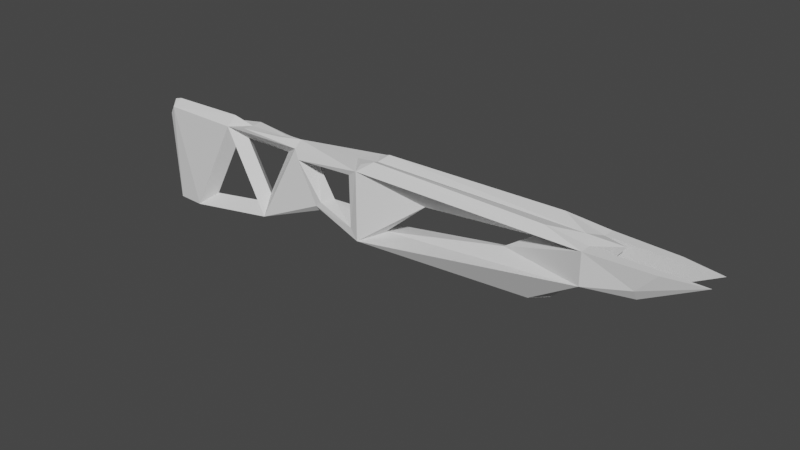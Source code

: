 # Source: Laser_Rifle.blend  (saved by Blender 3.3.6; exported with 4.5.12 LTS)
import bpy
from mathutils import Matrix  # noqa: F401  (used for matrix-valued properties, if any)

bpy.ops.wm.read_factory_settings(use_empty=True)
scene = bpy.context.scene
scene.name = 'Scene'

# ---- collections
col_collection = bpy.data.collections.new('Collection'); scene.collection.children.link(col_collection)

# ---- world
world_world = bpy.data.worlds.new('World'); scene.world = world_world
world_world.use_nodes = True; world_world.node_tree.nodes.clear()
_N = world_world.node_tree.nodes; _L = world_world.node_tree.links
n0 = _N.new('ShaderNodeOutputWorld'); n0.name = 'World Output'; n0.location = (300, 300)
n1 = _N.new('ShaderNodeBackground'); n1.name = 'Background'; n1.location = (10, 300)
n1.inputs[0].default_value = (0.05088, 0.05088, 0.05088, 1.0)
_L.new(n1.outputs[0], n0.inputs[0])
n0.is_active_output = True
world_world.color = (0.05088, 0.05088, 0.05088)
world_world.use_sun_shadow = False
world_world.sun_shadow_jitter_overblur = 0.0

# ---- meshes
me_plane_001 = bpy.data.meshes.new('Plane.001')
me_plane_001.from_pydata([(2.078, 0.9429, 0.0), (4.864, 0.9429, 0.0), (5.0, 0.5, -6.557e-08), (4.495, 0.04872, 0.0), (2.0, 0.0, -4.371e-08), (5.338, 0.9422, 0.0), (-1.5, -0.5388, -2.016e-08), (1.766, 0.9, 0.0), (-1.5, 0.8608, 0.0), (0.8333, 0.8888, 0.0), (-0.3333, 0.9131, 0.0), (-1.034, -0.5169, -2.112e-08), (0.25, -0.2982, -3.068e-08), (1.125, 0.01883, 0.0), (-1.391, 0.8906, 4.78e-09), (2.138, 1.0, -0.1369), (4.492, 1.0, -0.2016), (5.0, 0.5, -0.3), (4.28, -4.116e-09, -0.09417), (2.0, -1.311e-08, -0.3), (5.0, 0.9, -0.3), (-1.44, -0.5388, -0.09585), (2.0, 0.9, -0.3), (-1.5, 0.6851, -0.09669), (-0.3333, 0.8, -0.1404), (-1.034, -0.5169, -0.1404), (0.25, -0.2982, -0.1453), (-1.391, 0.8104, -0.1404), (2.0, -1.311e-08, -0.3), (5.0, 0.5, -0.15), (5.0, 0.9, -0.15), (5.574, 0.6275, -0.2253), (5.824, 0.9, -0.25), (5.574, 0.5, -0.15), (6.324, 0.9, -0.15), (2.0, 0.9, -0.3), (5.0, 0.9, -0.3), (2.0, -1.311e-08, -0.3), (2.0, 0.9, -0.3), (1.125, 0.1009, -0.06958), (5.0, 0.9, -0.3), (2.0, -1.311e-08, -0.3), (2.0, 0.9, -0.3), (0.8333, 0.8, -0.1038), (1.205, 0.1779, -0.07379), (1.865, 0.117, -0.2555), (1.866, 0.8088, -0.2678), (0.9779, 0.7229, -0.2), (1.375, 0.2448, 0.0), (1.826, 0.1392, 0.0), (1.779, 0.6925, 0.0), (1.115, 0.6685, 0.0), (3.875, 0.4532, 0.0), (4.25, 0.7081, 0.0), (2.202, 0.07734, 0.0), (2.781, 0.579, 0.0), (-0.1096, 0.6596, 0.0), (0.25, -0.01733, 0.0), (0.6096, 0.6596, 0.0), (0.5185, 0.8483, 0.0), (-0.01854, 0.8483, 0.0), (-0.01993, 0.8548, -0.142), (0.5172, 0.8548, -0.05167), (-1.034, -0.5169, -0.1404), (0.25, -0.2982, -0.1453), (-0.3333, 0.8, -0.1404), (-0.7869, -0.3259, 0.0), (0.01781, -0.1888, 0.0), (-0.3479, 0.4996, 0.0), (1.965, 0.9388, -0.1693)], [(1, 40)], [(29, 33, 34, 30), (4, 19, 18, 3), (8, 23, 21, 6), (3, 18, 17, 29, 2), (39, 26, 43), (6, 21, 25, 11), (30, 40, 16), (11, 25, 26, 12), (1, 16, 15, 0), (14, 27, 23, 8), (15, 16, 20, 22), (10, 24, 27, 14), (69, 15, 42), (17, 18, 41), (30, 5, 2, 29), (32, 34, 33, 31), (20, 32, 31, 17), (17, 31, 33, 29), (30, 34, 32, 20), (31, 32, 34), (31, 34, 33), (19, 22, 35, 28), (35, 28, 37, 38), (27, 21, 23), (25, 21, 27), (27, 24, 25), (25, 24, 65, 63), (20, 35, 38, 36), (38, 37, 41, 42), (36, 38, 42, 40), (42, 41, 45, 46), (42, 46, 47, 43), (47, 44, 39, 43), (45, 41, 39, 44), (44, 47, 51, 48), (46, 45, 49, 50), (45, 44, 48, 49), (47, 46, 50, 51), (9, 7, 42, 43), (24, 10, 60, 61), (13, 39, 41, 4), (13, 12, 26, 39), (42, 40, 53, 55), (43, 26, 57, 58), (40, 17, 52, 53), (17, 41, 54, 52), (41, 42, 55, 54), (59, 62, 61, 60), (26, 24, 56, 57), (24, 43, 58, 56), (9, 43, 62, 59), (43, 24, 61, 62), (63, 65, 68, 66), (24, 26, 64, 65), (26, 25, 63, 64), (16, 1, 30), (65, 64, 67, 68), (64, 63, 66, 67), (5, 30, 1), (42, 7, 69), (69, 7, 0), (15, 69, 0)])
_uv = me_plane_001.uv_layers.new(name='UVMap')
_uv.uv.foreach_set('vector', [0.5, 0.0, 0.5, 0.0, 0.5, 1.0, 0.5, 1.0, 0.25, 0.0, 0.25, 0.0, 0.5, 0.0, 0.5, 0.0, 0.0, 1.0, 0.0, 1.0, 0.0, 0.0, 0.0, 0.0, 0.5, 0.0, 0.5, 0.0, 0.5, 0.0, 0.5, 0.0, 0.5, 0.0, 0.0, 0.0, 0.125, 0.0, 0.1667, 1.0, 0.0, 0.0, 0.0, 0.0, 0.03332, 0.0, 0.03332, 0.0, 0.0, 0.0, 0.0, 0.0, 0.0, 0.0, 0.03332, 0.0, 0.03332, 0.0, 0.125, 0.0, 0.125, 0.0, 0.5, 1.0, 0.5, 1.0, 0.25, 1.0, 0.25, 1.0, 0.007803, 1.0, 0.007803, 1.0, 0.0, 1.0, 0.0, 1.0, 0.25, 1.0, 0.5, 1.0, 0.5, 1.0, 0.25, 1.0, 0.08333, 1.0, 0.08333, 1.0, 0.007803, 1.0, 0.007803, 1.0, 0.0, 0.0, 0.0, 0.0, 0.0, 0.0, 0.5, 0.0, 0.5, 0.0, 0.0, 0.0, 0.5, 1.0, 0.5, 1.0, 0.5, 0.0, 0.5, 0.0, 0.5, 1.0, 0.5, 1.0, 0.5, 0.0, 0.5, 0.0, 0.0, 0.0, 0.0, 0.0, 0.0, 0.0, 0.0, 0.0, 0.5, 0.0, 0.5, 0.0, 0.5, 0.0, 0.5, 0.0, 0.5, 1.0, 0.5, 1.0, 0.5, 1.0, 0.5, 1.0, 0.0, 0.0, 0.0, 0.0, 0.0, 0.0, 0.0, 0.0, 0.0, 0.0, 0.0, 0.0, 0.0, 0.0, 0.0, 0.0, 0.0, 0.0, 0.0, 0.0, 0.0, 0.0, 0.0, 0.0, 0.0, 0.0, 0.0, 0.0, 0.007803, 1.0, 0.0, 0.0, 0.0, 1.0, 0.03332, 0.0, 0.0, 0.0, 0.007803, 1.0, 0.007803, 1.0, 0.08333, 1.0, 0.03332, 0.0, 0.03332, 0.0, 0.08333, 1.0, 0.08333, 1.0, 0.03332, 0.0, 0.0, 0.0, 0.0, 0.0, 0.0, 0.0, 0.0, 0.0, 0.0, 0.0, 0.0, 0.0, 0.0, 0.0, 0.0, 0.0, 0.0, 0.0, 0.0, 0.0, 0.0, 0.0, 0.0, 0.0, 0.0, 0.0, 0.0, 0.0, 0.0, 0.0, 0.0, 0.0, 0.25, 1.0, 0.0, 0.0, 0.1667, 1.0, 0.1667, 1.0, 0.1667, 1.0, 0.0, 0.0, 0.0, 0.0, 0.1667, 1.0, 0.0, 0.0, 0.0, 0.0, 0.0, 0.0, 0.0, 0.0, 0.0, 0.0, 0.1667, 1.0, 0.1667, 1.0, 0.0, 0.0, 0.0, 0.0, 0.0, 0.0, 0.0, 0.0, 0.0, 0.0, 0.0, 0.0, 0.0, 0.0, 0.0, 0.0, 0.0, 0.0, 0.1667, 1.0, 0.0, 0.0, 0.0, 0.0, 0.1667, 1.0, 0.0, 0.0, 0.0, 0.0, 0.25, 1.0, 0.1667, 1.0, 0.08333, 1.0, 0.08333, 1.0, 0.08333, 1.0, 0.08333, 1.0, 0.0, 0.0, 0.0, 0.0, 0.0, 0.0, 0.0, 0.0, 0.0, 0.0, 0.125, 0.0, 0.125, 0.0, 0.0, 0.0, 0.0, 0.0, 0.0, 0.0, 0.0, 0.0, 0.0, 0.0, 0.1667, 1.0, 0.125, 0.0, 0.125, 0.0, 0.1667, 1.0, 0.0, 0.0, 0.0, 0.0, 0.0, 0.0, 0.0, 0.0, 0.5, 0.0, 0.0, 0.0, 0.0, 0.0, 0.5, 0.0, 0.0, 0.0, 0.0, 0.0, 0.0, 0.0, 0.0, 0.0, 0.0, 0.0, 0.1667, 1.0, 0.08333, 1.0, 0.08333, 1.0, 0.125, 0.0, 0.08333, 1.0, 0.08333, 1.0, 0.125, 0.0, 0.08333, 1.0, 0.1667, 1.0, 0.1667, 1.0, 0.08333, 1.0, 0.0, 0.0, 0.1667, 1.0, 0.1667, 1.0, 0.0, 0.0, 0.1667, 1.0, 0.08333, 1.0, 0.08333, 1.0, 0.1667, 1.0, 0.03332, 0.0, 0.08333, 1.0, 0.08333, 1.0, 0.03332, 0.0, 0.08333, 1.0, 0.125, 0.0, 0.125, 0.0, 0.08333, 1.0, 0.125, 0.0, 0.03332, 0.0, 0.03332, 0.0, 0.125, 0.0, 0.0, 0.0, 0.5, 1.0, 0.0, 0.0, 0.08333, 1.0, 0.125, 0.0, 0.125, 0.0, 0.08333, 1.0, 0.125, 0.0, 0.03332, 0.0, 0.03332, 0.0, 0.125, 0.0, 0.5, 1.0, 0.5, 1.0, 0.5, 1.0, 0.25, 1.0, 0.0, 0.0, 0.0, 0.0, 0.0, 0.0, 0.0, 0.0, 0.0, 0.0, 0.0, 0.0, 0.0, 0.0, 0.0, 0.0])
me_plane_001.update()

# ---- objects
ob_laser_gun = bpy.data.objects.new('Laser Gun', me_plane_001)

# ---- transforms, parenting, visibility, modifiers, constraints
ob_laser_gun.location = (0.0, 0.0, 0.0)
ob_laser_gun.rotation_euler = (1.571, 0.0, 0.0)
_m = ob_laser_gun.modifiers.new('Mirror', 'MIRROR')
_m.use_axis = (False, False, True)
_m.use_clip = True

# ---- collection membership
col_collection.objects.link(ob_laser_gun)

# ---- scene / render settings (as saved in the file)
scene.frame_start = 1; scene.frame_end = 250; scene.frame_set(146)
scene.render.engine = 'BLENDER_EEVEE_NEXT'
scene.cycles.sampling_pattern = 'TABULATED_SOBOL'
scene.cycles.use_light_tree = False
scene.view_settings.view_transform = 'Filmic'
bpy.context.view_layer.update()

# ---- added for rendering (the .blend has no active camera and no usable light): camera, sun
cam_auto = bpy.data.cameras.new('AutoCamera')
cam_auto.lens = 50.0
cam_auto.sensor_width = 36.0
cam_auto.clip_end = 1000.0
ob_auto_camera = bpy.data.objects.new('AutoCamera', cam_auto)
scene.collection.objects.link(ob_auto_camera)
ob_auto_camera.location = (9.81042, -8.87814, 6.14938)
ob_auto_camera.rotation_euler = (1.09748, -7.21219e-08, 0.694738)
scene.camera = ob_auto_camera
light_auto_sun = bpy.data.lights.new('AutoSun', 'SUN')
light_auto_sun.energy = 3.0
light_auto_sun.angle = 0.0523599
ob_auto_sun = bpy.data.objects.new('AutoSun', light_auto_sun)
scene.collection.objects.link(ob_auto_sun)
ob_auto_sun.rotation_euler = (0.872665, 0.174533, 0.523599)
bpy.context.view_layer.update()
